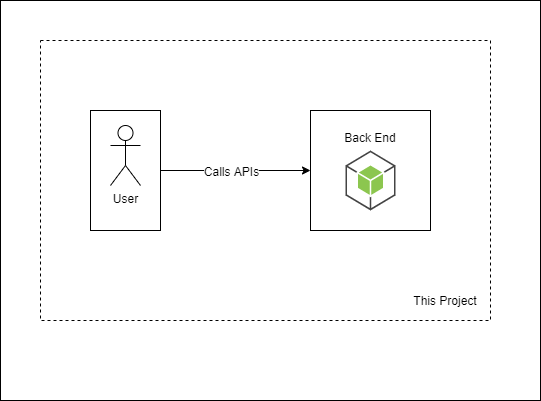

The diagram above was exported from draw.io. Its source (the exported page's mxGraphModel, read from the mxfile embedded in the PNG):
<mxGraphModel dx="1086" dy="806" grid="1" gridSize="10" guides="1" tooltips="1" connect="1" arrows="1" fold="1" page="1" pageScale="1" pageWidth="850" pageHeight="1100" math="0" shadow="0">
  <root>
    <mxCell id="0" />
    <mxCell id="1" parent="0" />
    <mxCell id="7kRycVDsS7cO0REzkGpb-13" value="" style="rounded=0;whiteSpace=wrap;html=1;strokeColor=#000000;fontSize=12;" parent="1" vertex="1">
      <mxGeometry y="40" width="540" height="400" as="geometry" />
    </mxCell>
    <mxCell id="7kRycVDsS7cO0REzkGpb-11" value="" style="rounded=0;whiteSpace=wrap;html=1;fontSize=12;dashed=1;" parent="1" vertex="1">
      <mxGeometry x="40" y="80" width="450" height="280" as="geometry" />
    </mxCell>
    <mxCell id="8C41Z9OStRB_xRX8wPgW-2" style="edgeStyle=orthogonalEdgeStyle;rounded=0;orthogonalLoop=1;jettySize=auto;html=1;exitX=1;exitY=0.5;exitDx=0;exitDy=0;" edge="1" parent="1" source="7kRycVDsS7cO0REzkGpb-7" target="FedyfMCkGIny3NIVxbY0-1">
      <mxGeometry relative="1" as="geometry" />
    </mxCell>
    <mxCell id="8C41Z9OStRB_xRX8wPgW-3" value="Calls APIs" style="text;html=1;align=center;verticalAlign=middle;resizable=0;points=[];labelBackgroundColor=#ffffff;" vertex="1" connectable="0" parent="8C41Z9OStRB_xRX8wPgW-2">
      <mxGeometry x="0.3333" y="-2" relative="1" as="geometry">
        <mxPoint x="-30" y="-2" as="offset" />
      </mxGeometry>
    </mxCell>
    <mxCell id="7kRycVDsS7cO0REzkGpb-7" value="" style="rounded=0;whiteSpace=wrap;html=1;" parent="1" vertex="1">
      <mxGeometry x="90" y="150" width="70" height="120" as="geometry" />
    </mxCell>
    <mxCell id="FedyfMCkGIny3NIVxbY0-1" value="&lt;br&gt;Back End" style="rounded=0;whiteSpace=wrap;html=1;verticalAlign=top;" parent="1" vertex="1">
      <mxGeometry x="310" y="150" width="120" height="120" as="geometry" />
    </mxCell>
    <mxCell id="7kRycVDsS7cO0REzkGpb-1" value="" style="outlineConnect=0;dashed=0;verticalLabelPosition=bottom;verticalAlign=top;align=center;html=1;shape=mxgraph.aws3.android;fillColor=#8CC64F;gradientColor=none;" parent="1" vertex="1">
      <mxGeometry x="345" y="190" width="50" height="60" as="geometry" />
    </mxCell>
    <mxCell id="7kRycVDsS7cO0REzkGpb-6" value="User" style="shape=umlActor;verticalLabelPosition=bottom;labelBackgroundColor=#ffffff;verticalAlign=top;html=1;outlineConnect=0;" parent="1" vertex="1">
      <mxGeometry x="110" y="165" width="30" height="60" as="geometry" />
    </mxCell>
    <mxCell id="7kRycVDsS7cO0REzkGpb-12" value="This Project" style="text;html=1;strokeColor=none;fillColor=none;align=center;verticalAlign=middle;whiteSpace=wrap;rounded=0;dashed=1;fontSize=12;" parent="1" vertex="1">
      <mxGeometry x="410" y="330" width="70" height="20" as="geometry" />
    </mxCell>
  </root>
</mxGraphModel>